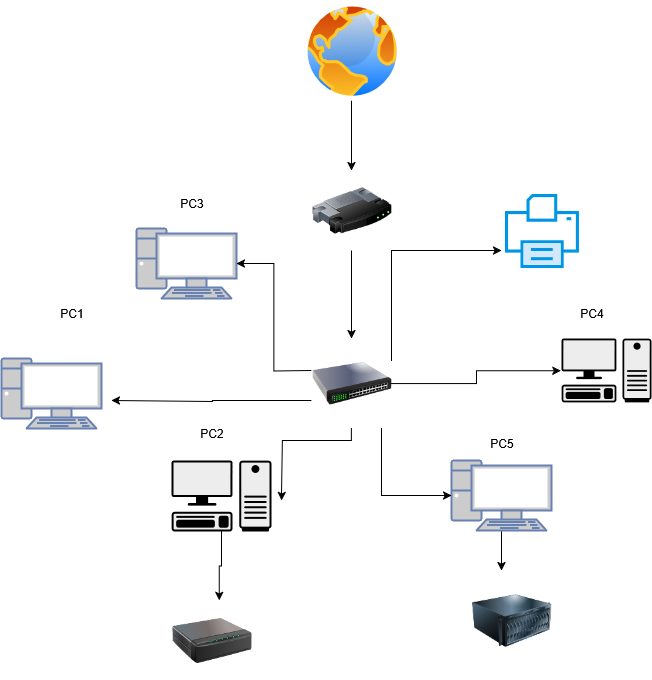

The diagram above was exported from draw.io. Its source (the exported page's mxGraphModel, read from the mxfile embedded in the PNG):
<mxGraphModel dx="991" dy="543" grid="1" gridSize="10" guides="1" tooltips="1" connect="1" arrows="1" fold="1" page="1" pageScale="1" pageWidth="850" pageHeight="1100" math="0" shadow="0">
  <root>
    <mxCell id="0" />
    <mxCell id="1" parent="0" />
    <mxCell id="klURpirXSWlmNiKB95R1-8" style="edgeStyle=orthogonalEdgeStyle;rounded=0;orthogonalLoop=1;jettySize=auto;html=1;" edge="1" parent="1" source="klURpirXSWlmNiKB95R1-1" target="klURpirXSWlmNiKB95R1-2">
      <mxGeometry relative="1" as="geometry" />
    </mxCell>
    <mxCell id="klURpirXSWlmNiKB95R1-1" value="" style="image;aspect=fixed;perimeter=ellipsePerimeter;html=1;align=center;shadow=0;dashed=0;spacingTop=3;image=img/lib/active_directory/internet_globe.svg;" vertex="1" parent="1">
      <mxGeometry x="340" y="40" width="100" height="100" as="geometry" />
    </mxCell>
    <mxCell id="klURpirXSWlmNiKB95R1-10" style="edgeStyle=orthogonalEdgeStyle;rounded=0;orthogonalLoop=1;jettySize=auto;html=1;" edge="1" parent="1" source="klURpirXSWlmNiKB95R1-2" target="klURpirXSWlmNiKB95R1-3">
      <mxGeometry relative="1" as="geometry" />
    </mxCell>
    <mxCell id="klURpirXSWlmNiKB95R1-2" value="" style="image;html=1;image=img/lib/clip_art/networking/Router_128x128.png" vertex="1" parent="1">
      <mxGeometry x="350" y="210" width="80" height="80" as="geometry" />
    </mxCell>
    <mxCell id="klURpirXSWlmNiKB95R1-13" style="edgeStyle=orthogonalEdgeStyle;rounded=0;orthogonalLoop=1;jettySize=auto;html=1;" edge="1" parent="1" source="klURpirXSWlmNiKB95R1-3">
      <mxGeometry relative="1" as="geometry">
        <mxPoint x="320" y="540" as="targetPoint" />
        <Array as="points">
          <mxPoint x="390" y="480" />
          <mxPoint x="321" y="480" />
        </Array>
      </mxGeometry>
    </mxCell>
    <mxCell id="klURpirXSWlmNiKB95R1-17" style="edgeStyle=orthogonalEdgeStyle;rounded=0;orthogonalLoop=1;jettySize=auto;html=1;entryX=0;entryY=0.75;entryDx=0;entryDy=0;exitX=1;exitY=0.25;exitDx=0;exitDy=0;" edge="1" parent="1" source="klURpirXSWlmNiKB95R1-3" target="klURpirXSWlmNiKB95R1-15">
      <mxGeometry relative="1" as="geometry">
        <Array as="points">
          <mxPoint x="430" y="290" />
        </Array>
      </mxGeometry>
    </mxCell>
    <mxCell id="klURpirXSWlmNiKB95R1-32" style="edgeStyle=orthogonalEdgeStyle;rounded=0;orthogonalLoop=1;jettySize=auto;html=1;" edge="1" parent="1" source="klURpirXSWlmNiKB95R1-3">
      <mxGeometry relative="1" as="geometry">
        <mxPoint x="150" y="440" as="targetPoint" />
        <Array as="points">
          <mxPoint x="251" y="440" />
          <mxPoint x="251" y="441" />
        </Array>
      </mxGeometry>
    </mxCell>
    <mxCell id="klURpirXSWlmNiKB95R1-3" value="" style="image;html=1;image=img/lib/clip_art/networking/Switch_128x128.png" vertex="1" parent="1">
      <mxGeometry x="350" y="378" width="80" height="90" as="geometry" />
    </mxCell>
    <mxCell id="klURpirXSWlmNiKB95R1-4" value="" style="fontColor=#0066CC;verticalAlign=top;verticalLabelPosition=bottom;labelPosition=center;align=center;html=1;outlineConnect=0;fillColor=#CCCCCC;strokeColor=#6881B3;gradientColor=none;gradientDirection=north;strokeWidth=2;shape=mxgraph.networks.pc;" vertex="1" parent="1">
      <mxGeometry x="40" y="398" width="100" height="70" as="geometry" />
    </mxCell>
    <mxCell id="klURpirXSWlmNiKB95R1-5" value="" style="shape=mxgraph.networks2.icon;aspect=fixed;fillColor=#EDEDED;strokeColor=#000000;gradientColor=#5B6163;network2IconShadow=1;network2bgFillColor=none;labelPosition=center;verticalLabelPosition=bottom;align=center;verticalAlign=top;network2Icon=mxgraph.networks2.pc;network2IconYOffset=-0.0593;network2IconW=0.9999;network2IconH=0.7096;" vertex="1" parent="1">
      <mxGeometry x="210" y="500" width="100" height="70.97" as="geometry" />
    </mxCell>
    <mxCell id="klURpirXSWlmNiKB95R1-28" style="edgeStyle=orthogonalEdgeStyle;rounded=0;orthogonalLoop=1;jettySize=auto;html=1;" edge="1" parent="1" source="klURpirXSWlmNiKB95R1-6">
      <mxGeometry relative="1" as="geometry">
        <mxPoint x="540" y="610" as="targetPoint" />
      </mxGeometry>
    </mxCell>
    <mxCell id="klURpirXSWlmNiKB95R1-6" value="" style="fontColor=#0066CC;verticalAlign=top;verticalLabelPosition=bottom;labelPosition=center;align=center;html=1;outlineConnect=0;fillColor=#CCCCCC;strokeColor=#6881B3;gradientColor=none;gradientDirection=north;strokeWidth=2;shape=mxgraph.networks.pc;" vertex="1" parent="1">
      <mxGeometry x="490" y="500" width="100" height="70" as="geometry" />
    </mxCell>
    <mxCell id="klURpirXSWlmNiKB95R1-7" value="" style="shape=mxgraph.networks2.icon;aspect=fixed;fillColor=#EDEDED;strokeColor=#000000;gradientColor=#5B6163;network2IconShadow=1;network2bgFillColor=none;labelPosition=center;verticalLabelPosition=bottom;align=center;verticalAlign=top;network2Icon=mxgraph.networks2.pc;network2IconYOffset=-0.0593;network2IconW=0.9999;network2IconH=0.7096;" vertex="1" parent="1">
      <mxGeometry x="600" y="378.07" width="90" height="63.87" as="geometry" />
    </mxCell>
    <mxCell id="klURpirXSWlmNiKB95R1-12" style="edgeStyle=orthogonalEdgeStyle;rounded=0;orthogonalLoop=1;jettySize=auto;html=1;exitX=1;exitY=0.5;exitDx=0;exitDy=0;entryX=-0.007;entryY=0.503;entryDx=0;entryDy=0;entryPerimeter=0;" edge="1" parent="1" source="klURpirXSWlmNiKB95R1-3" target="klURpirXSWlmNiKB95R1-7">
      <mxGeometry relative="1" as="geometry" />
    </mxCell>
    <mxCell id="klURpirXSWlmNiKB95R1-14" style="edgeStyle=orthogonalEdgeStyle;rounded=0;orthogonalLoop=1;jettySize=auto;html=1;entryX=0;entryY=0.5;entryDx=0;entryDy=0;entryPerimeter=0;" edge="1" parent="1" source="klURpirXSWlmNiKB95R1-3" target="klURpirXSWlmNiKB95R1-6">
      <mxGeometry relative="1" as="geometry">
        <Array as="points">
          <mxPoint x="420" y="535" />
        </Array>
      </mxGeometry>
    </mxCell>
    <mxCell id="klURpirXSWlmNiKB95R1-15" value="" style="shape=image;html=1;verticalAlign=top;verticalLabelPosition=bottom;labelBackgroundColor=#ffffff;imageAspect=0;aspect=fixed;image=https://icons.diagrams.net/icon-cache1/Computer_Hardware_Cute_Style_vol_2-2891/printer__print__outline__printsetting__papper__photocopy__machine-1249.svg" vertex="1" parent="1">
      <mxGeometry x="540" y="230" width="80" height="80" as="geometry" />
    </mxCell>
    <mxCell id="klURpirXSWlmNiKB95R1-18" value="PC1" style="text;html=1;align=center;verticalAlign=middle;resizable=0;points=[];autosize=1;strokeColor=none;fillColor=none;" vertex="1" parent="1">
      <mxGeometry x="85" y="338" width="50" height="30" as="geometry" />
    </mxCell>
    <mxCell id="klURpirXSWlmNiKB95R1-19" value="PC2" style="text;html=1;align=center;verticalAlign=middle;resizable=0;points=[];autosize=1;strokeColor=none;fillColor=none;" vertex="1" parent="1">
      <mxGeometry x="225" y="458" width="50" height="30" as="geometry" />
    </mxCell>
    <mxCell id="klURpirXSWlmNiKB95R1-20" value="PC5" style="text;html=1;align=center;verticalAlign=middle;resizable=0;points=[];autosize=1;strokeColor=none;fillColor=none;" vertex="1" parent="1">
      <mxGeometry x="515" y="468" width="50" height="30" as="geometry" />
    </mxCell>
    <mxCell id="klURpirXSWlmNiKB95R1-22" value="PC4" style="text;html=1;align=center;verticalAlign=middle;resizable=0;points=[];autosize=1;strokeColor=none;fillColor=none;" vertex="1" parent="1">
      <mxGeometry x="605" y="338" width="50" height="30" as="geometry" />
    </mxCell>
    <mxCell id="klURpirXSWlmNiKB95R1-23" value="" style="image;html=1;image=img/lib/clip_art/networking/Print_Server_128x128.png" vertex="1" parent="1">
      <mxGeometry x="210" y="640" width="80" height="80" as="geometry" />
    </mxCell>
    <mxCell id="klURpirXSWlmNiKB95R1-24" style="edgeStyle=orthogonalEdgeStyle;rounded=0;orthogonalLoop=1;jettySize=auto;html=1;entryX=0.597;entryY=-0.003;entryDx=0;entryDy=0;entryPerimeter=0;" edge="1" parent="1" source="klURpirXSWlmNiKB95R1-5" target="klURpirXSWlmNiKB95R1-23">
      <mxGeometry relative="1" as="geometry" />
    </mxCell>
    <mxCell id="klURpirXSWlmNiKB95R1-25" value="" style="fontColor=#0066CC;verticalAlign=top;verticalLabelPosition=bottom;labelPosition=center;align=center;html=1;outlineConnect=0;fillColor=#CCCCCC;strokeColor=#6881B3;gradientColor=none;gradientDirection=north;strokeWidth=2;shape=mxgraph.networks.pc;" vertex="1" parent="1">
      <mxGeometry x="175" y="268" width="100" height="70" as="geometry" />
    </mxCell>
    <mxCell id="klURpirXSWlmNiKB95R1-26" value="PC3" style="text;html=1;align=center;verticalAlign=middle;resizable=0;points=[];autosize=1;strokeColor=none;fillColor=none;" vertex="1" parent="1">
      <mxGeometry x="205" y="228" width="50" height="30" as="geometry" />
    </mxCell>
    <mxCell id="klURpirXSWlmNiKB95R1-27" value="" style="image;html=1;image=img/lib/clip_art/computers/Server_128x128.png" vertex="1" parent="1">
      <mxGeometry x="510" y="620" width="80" height="80" as="geometry" />
    </mxCell>
    <mxCell id="klURpirXSWlmNiKB95R1-31" style="edgeStyle=orthogonalEdgeStyle;rounded=0;orthogonalLoop=1;jettySize=auto;html=1;entryX=1;entryY=0.5;entryDx=0;entryDy=0;entryPerimeter=0;" edge="1" parent="1" target="klURpirXSWlmNiKB95R1-25">
      <mxGeometry relative="1" as="geometry">
        <mxPoint x="350" y="410" as="sourcePoint" />
      </mxGeometry>
    </mxCell>
    <mxCell id="klURpirXSWlmNiKB95R1-34" style="edgeStyle=orthogonalEdgeStyle;rounded=0;orthogonalLoop=1;jettySize=auto;html=1;exitX=0.5;exitY=1;exitDx=0;exitDy=0;" edge="1" parent="1" source="klURpirXSWlmNiKB95R1-3" target="klURpirXSWlmNiKB95R1-3">
      <mxGeometry relative="1" as="geometry" />
    </mxCell>
  </root>
</mxGraphModel>